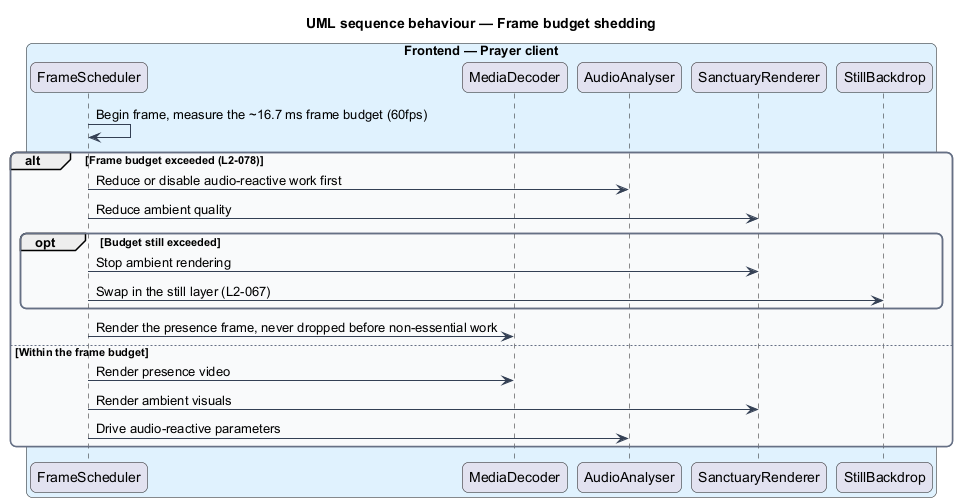

The diagram above was rendered by PlantUML. Its source (embedded in the PNG):
@startuml
title UML sequence behaviour — Frame budget shedding
skinparam backgroundColor #FFFFFF
skinparam shadowing false
skinparam roundcorner 12
skinparam defaultFontName Arial
skinparam ArrowColor #344054
skinparam rectangle {
  BorderColor #344054
  FontColor #101828
}
skinparam package {
  BorderColor #667085
  FontColor #101828
  BackgroundColor #F9FAFB
}
box "Frontend — Prayer client" #E0F2FE
  participant "FrameScheduler" as scheduler
  participant "MediaDecoder" as presence
  participant "AudioAnalyser" as analyser
  participant "SanctuaryRenderer" as sanctuary
  participant "StillBackdrop" as backdrop
end box

scheduler -> scheduler : Begin frame, measure the ~16.7 ms frame budget (60fps)
alt Frame budget exceeded (L2-078)
  scheduler -> analyser : Reduce or disable audio-reactive work first
  scheduler -> sanctuary : Reduce ambient quality
  opt Budget still exceeded
    scheduler -> sanctuary : Stop ambient rendering
    scheduler -> backdrop : Swap in the still layer (L2-067)
  end
  scheduler -> presence : Render the presence frame, never dropped before non-essential work
else Within the frame budget
  scheduler -> presence : Render presence video
  scheduler -> sanctuary : Render ambient visuals
  scheduler -> analyser : Drive audio-reactive parameters
end
@enduml